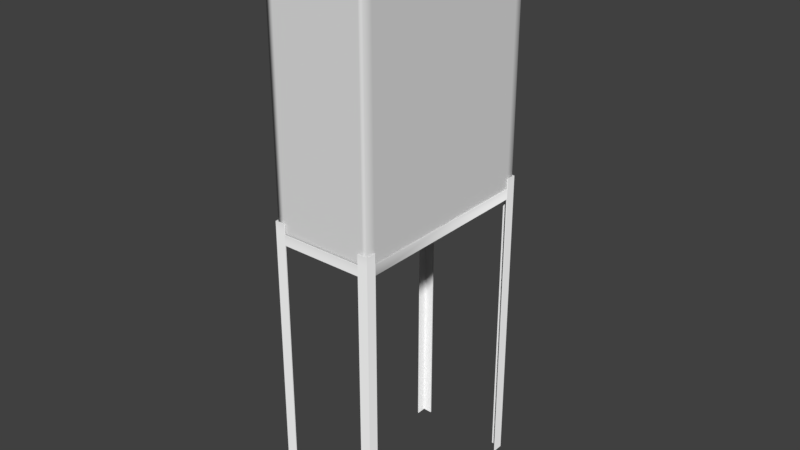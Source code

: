 # Source: Purifier.blend  (saved by Blender 2.79.0; exported with 4.5.12 LTS)
import bpy
from mathutils import Matrix  # noqa: F401  (used for matrix-valued properties, if any)

bpy.ops.wm.read_factory_settings(use_empty=True)
scene = bpy.context.scene
scene.name = 'Scene'

# ---- collections
col_collection_1 = bpy.data.collections.new('Collection 1'); scene.collection.children.link(col_collection_1)

# ---- world
world_world = bpy.data.worlds.new('World'); scene.world = world_world
world_world.color = (0.05088, 0.05088, 0.05088)
world_world.use_sun_shadow = False
world_world.sun_shadow_jitter_overblur = 0.0
world_world.cycles.sampling_method = 'MANUAL'

# ---- meshes
me_plane_001 = bpy.data.meshes.new('Plane.001')
me_plane_001.from_pydata([(-1.0, -1.0, 0.0), (1.0, -1.0, 0.0), (-1.0, 1.0, 0.0), (1.0, 1.0, 0.0), (-1.0, -1.0, 5.3), (1.0, -1.0, 5.3), (-1.0, 1.0, 5.3), (1.0, 1.0, 5.3), (0.8963, -1.0, 0.0), (0.8963, 1.0, 0.0), (0.8963, -1.0, 5.3), (0.8963, 1.0, 5.3), (-0.8743, 1.0, 0.0), (-0.8743, 1.0, 5.3), (-0.8743, -1.0, 0.0), (-0.8743, -1.0, 5.3), (-1.0, 0.9302, 0.0), (1.0, 0.9302, 0.0), (-1.0, 0.9302, 5.3), (1.0, 0.9302, 5.3), (0.8963, 0.9302, 5.3), (0.8963, 0.9302, 0.0), (-0.8743, 0.9302, 0.0), (-0.8743, 0.9302, 5.3), (-1.0, -0.907, 0.0), (-1.0, -0.907, 5.3), (0.8963, -0.907, 0.0), (-0.8743, -0.907, 0.0), (1.0, -0.907, 0.0), (1.0, -0.907, 5.3), (0.8963, -0.907, 5.3), (-0.8743, -0.907, 5.3), (-1.0, 1.0, 5.162), (1.0, 1.0, 5.162), (1.0, -1.0, 5.162), (-1.0, -1.0, 5.162), (0.8963, -1.0, 5.162), (0.8963, 1.0, 5.162), (-0.8743, -1.0, 5.162), (-0.8743, 1.0, 5.162), (-1.0, 0.9302, 5.162), (1.0, 0.9302, 5.162), (1.0, -0.907, 5.162), (-1.0, -0.907, 5.162), (1.0, 1.0, 0.1613), (-1.0, -1.0, 0.1613), (-1.0, 1.0, 0.1613), (1.0, -1.0, 0.1613), (0.8963, -1.0, 0.1613), (0.8963, 1.0, 0.1613), (-0.8743, -1.0, 0.1613), (-0.8743, 1.0, 0.1613), (-1.0, 0.9302, 0.1613), (1.0, 0.9302, 0.1613), (1.0, -0.907, 0.1613), (-1.0, -0.907, 0.1613)], [], [(21, 9, 3, 17), (20, 19, 7, 11), (39, 32, 6, 13), (36, 34, 5, 10), (41, 33, 7, 19), (43, 35, 4, 25), (38, 36, 10, 15), (33, 37, 11, 7), (23, 20, 11, 13), (22, 12, 9, 21), (16, 2, 12, 22), (18, 23, 13, 6), (35, 38, 15, 4), (37, 39, 13, 11), (25, 31, 23, 18), (24, 16, 22, 27), (27, 22, 21, 26), (31, 30, 20, 23), (32, 40, 18, 6), (42, 41, 19, 29), (30, 29, 19, 20), (26, 21, 17, 28), (8, 26, 28, 1), (10, 5, 29, 30), (34, 42, 29, 5), (15, 10, 30, 31), (14, 27, 26, 8), (0, 24, 27, 14), (4, 15, 31, 25), (40, 43, 25, 18), (52, 55, 43, 40), (47, 54, 42, 34), (54, 53, 41, 42), (46, 52, 40, 32), (49, 51, 39, 37), (45, 50, 38, 35), (44, 49, 37, 33), (50, 48, 36, 38), (55, 45, 35, 43), (53, 44, 33, 41), (48, 47, 34, 36), (51, 46, 32, 39), (12, 2, 46, 51), (8, 1, 47, 48), (17, 3, 44, 53), (24, 0, 45, 55), (14, 8, 48, 50), (3, 9, 49, 44), (0, 14, 50, 45), (9, 12, 51, 49), (2, 16, 52, 46), (28, 17, 53, 54), (1, 28, 54, 47), (16, 24, 55, 52)])
me_plane_001.polygons.foreach_set('use_smooth', [True] * 54)
me_plane_001.use_remesh_preserve_volume = False
me_plane_001.use_remesh_preserve_attributes = False
me_plane_001.use_mirror_vertex_groups = False
me_plane_001.update()
me_plane = bpy.data.meshes.new('Plane')
me_plane.from_pydata([(-1.001, -2.001, -0.04275), (-0.8024, -2.001, -0.04275), (-1.001, -2.001, 6.018), (-0.8024, -2.001, 6.018), (-1.001, -1.801, -0.04275), (-1.001, -1.801, 6.018), (-1.001, -2.001, 5.816), (-0.8024, -2.001, 5.816), (-1.001, -1.801, 5.816), (-1.001, -2.001, 5.62), (-1.001, -1.801, 5.62), (-0.8024, -2.001, 5.62), (0.0, -2.001, 5.816), (0.0, -2.001, 5.62), (-1.001, 0.0, 5.816), (-1.001, 0.0, 5.62), (-0.987, -1.987, -0.04275), (-0.8024, -1.981, -0.04275), (-0.987, -1.987, 6.018), (-0.8024, -1.981, 6.018), (-0.9811, -1.801, -0.04275), (-0.9811, -1.801, 6.018), (-0.987, -1.987, 5.816), (-0.8024, -1.981, 5.816), (-0.9811, -1.801, 5.816), (-0.987, -1.987, 5.62), (-0.9811, -1.801, 5.62), (-0.8024, -1.981, 5.62), (0.0, -1.981, 5.816), (0.0, -1.981, 5.62), (-0.9811, 0.0, 5.816), (-0.9811, 0.0, 5.62), (0.0, -2.001, 5.62), (0.0, -2.001, 5.816), (0.0, -1.981, 5.62), (0.0, -1.981, 5.816), (-0.8024, -2.001, 5.816), (-0.8024, -1.981, 5.816), (-0.8024, -2.001, 5.62), (-0.8024, -1.981, 5.62), (-1.001, -2.001, -0.04275), (-1.001, -2.001, 6.018), (-1.001, -2.001, 5.816), (-1.001, -2.001, 5.62), (-0.987, -1.987, -0.04275), (-0.987, -1.987, 6.018), (-0.987, -1.987, 5.816), (-0.987, -1.987, 5.62), (-0.8024, -2.001, -0.04275), (-0.8024, -1.981, -0.04275), (-0.8024, -2.001, 6.018), (-0.8024, -2.001, 5.816), (-0.8024, -2.001, 5.62), (-0.8024, -1.981, 6.018), (-0.8024, -1.981, 5.816), (-0.8024, -1.981, 5.62), (-1.001, -1.801, 6.018), (-1.001, -1.801, -0.04275), (-1.001, -1.801, 5.816), (-1.001, -1.801, 5.62), (-0.9811, -1.801, 6.018), (-0.9811, -1.801, -0.04275), (-0.9811, -1.801, 5.816), (-0.9811, -1.801, 5.62), (-1.001, 0.0, 5.816), (-1.001, 0.0, 5.62), (-0.9811, 0.0, 5.816), (-0.9811, 0.0, 5.62), (-1.001, 0.0, 5.62), (-0.9811, 0.0, 5.62), (-1.001, 0.0, 5.816), (-0.9811, 0.0, 5.816)], [], [(51, 7, 3, 50), (58, 56, 5, 8), (59, 58, 8, 10), (52, 11, 7, 51), (48, 1, 11, 52), (57, 59, 10, 4), (33, 32, 13, 12), (65, 64, 14, 15), (54, 53, 19, 23), (62, 24, 21, 60), (63, 26, 24, 62), (55, 54, 23, 27), (49, 55, 27, 17), (61, 20, 26, 63), (35, 28, 29, 34), (67, 31, 30, 66), (40, 0, 16, 44), (3, 7, 23, 19), (50, 3, 19, 53), (4, 10, 26, 20), (56, 2, 18, 60), (57, 4, 20, 61), (8, 5, 21, 24), (11, 1, 17, 27), (12, 13, 29, 28), (38, 11, 27, 39), (33, 12, 28, 35), (15, 14, 30, 31), (70, 8, 24, 71), (65, 15, 31, 67), (36, 33, 35, 37), (13, 32, 34, 29), (37, 35, 34, 39), (36, 38, 32, 33), (7, 11, 38, 36), (23, 37, 39, 27), (7, 36, 37, 23), (32, 38, 39, 34), (2, 41, 45, 18), (48, 40, 44, 49), (16, 25, 47, 44), (25, 22, 46, 47), (22, 18, 45, 46), (0, 40, 43, 9), (9, 43, 42, 6), (6, 42, 41, 2), (1, 48, 49, 17), (41, 50, 53, 45), (44, 47, 55, 49), (47, 46, 54, 55), (46, 45, 53, 54), (40, 48, 52, 43), (43, 52, 51, 42), (42, 51, 50, 41), (0, 57, 61, 16), (5, 56, 60, 21), (16, 61, 63, 25), (25, 63, 62, 22), (22, 62, 60, 18), (0, 9, 59, 57), (9, 6, 58, 59), (6, 2, 56, 58), (68, 65, 67, 69), (14, 64, 66, 30), (69, 67, 66, 71), (68, 70, 64, 65), (10, 8, 70, 68), (26, 69, 71, 24), (10, 68, 69, 26), (64, 70, 71, 66)])
me_plane.polygons.foreach_set('use_smooth', [True] * 70)
me_plane.use_remesh_preserve_volume = False
me_plane.use_remesh_preserve_attributes = False
me_plane.use_mirror_vertex_groups = False
me_plane.update()

# ---- objects
ob_plane_001 = bpy.data.objects.new('Plane.001', me_plane_001)
ob_plane = bpy.data.objects.new('Plane', me_plane)

# ---- transforms, parenting, visibility, modifiers, constraints
ob_plane_001.location = (-0.349, 3.106e-07, 1.272)
ob_plane_001.scale = (0.1619, 0.3273, 0.1665)
ob_plane_001.lineart.crease_threshold = 0.0
ob_plane.location = (-0.349, 3.106e-07, 0.3225)
ob_plane.scale = (0.1665, 0.1665, 0.1665)
ob_plane.lineart.crease_threshold = 0.0
_m = ob_plane.modifiers.new('Mirror', 'MIRROR')
_m.use_axis = (True, True, False)
_m.use_clip = True
_m.use_mirror_vertex_groups = False
_m.use_mirror_merge = False

# ---- collection membership
col_collection_1.objects.link(ob_plane_001)
col_collection_1.objects.link(ob_plane)

# ---- scene / render settings (as saved in the file)
scene.frame_start = 1; scene.frame_end = 250; scene.frame_set(1)
scene.render.engine = 'CYCLES'
scene.render.resolution_percentage = 50
scene.render.dither_intensity = 0.0
scene.cycles.use_denoising = False
scene.cycles.samples = 128
scene.cycles.sampling_pattern = 'TABULATED_SOBOL'
scene.cycles.use_adaptive_sampling = False
scene.cycles.use_light_tree = False
scene.cycles.blur_glossy = 0.0
scene.cycles.sample_clamp_indirect = 0.0
scene.view_settings.view_transform = 'Standard'
bpy.context.view_layer.update()

# ---- added for rendering (the .blend has no active camera and no usable light): camera, sun
cam_auto = bpy.data.cameras.new('AutoCamera')
cam_auto.lens = 50.0
cam_auto.sensor_width = 36.0
cam_auto.clip_end = 1000.0
ob_auto_camera = bpy.data.objects.new('AutoCamera', cam_auto)
scene.collection.objects.link(ob_auto_camera)
ob_auto_camera.location = (1.4871, -2.20327, 2.70384)
ob_auto_camera.rotation_euler = (1.09748, -7.21219e-08, 0.694738)
scene.camera = ob_auto_camera
light_auto_sun = bpy.data.lights.new('AutoSun', 'SUN')
light_auto_sun.energy = 3.0
light_auto_sun.angle = 0.0523599
ob_auto_sun = bpy.data.objects.new('AutoSun', light_auto_sun)
scene.collection.objects.link(ob_auto_sun)
ob_auto_sun.rotation_euler = (0.872665, 0.174533, 0.523599)
bpy.context.view_layer.update()

